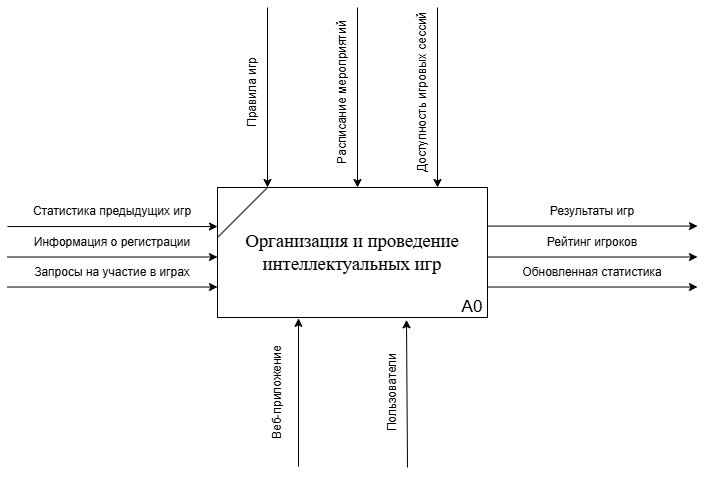

The diagram above was exported from draw.io. Its source (the exported page's mxGraphModel, read from the mxfile embedded in the PNG):
<mxGraphModel dx="2666" dy="1048" grid="1" gridSize="10" guides="1" tooltips="1" connect="1" arrows="1" fold="1" page="1" pageScale="1" pageWidth="827" pageHeight="1169" math="0" shadow="0">
  <root>
    <mxCell id="0" />
    <mxCell id="1" parent="0" />
    <mxCell id="6u0zIK_2ZFmduwv2V7VH-1" value="&lt;span style=&quot;font-size:14.0pt;font-family:&amp;quot;Times New Roman&amp;quot;,serif;&lt;br/&gt;mso-fareast-font-family:Calibri;mso-fareast-theme-font:minor-latin;mso-ansi-language:&lt;br/&gt;RU;mso-fareast-language:EN-US;mso-bidi-language:AR-SA&quot;&gt;Организация и проведение&lt;br&gt;интеллектуальных игр&lt;/span&gt;" style="rounded=0;whiteSpace=wrap;html=1;" parent="1" vertex="1">
      <mxGeometry x="180" y="350" width="270" height="130" as="geometry" />
    </mxCell>
    <mxCell id="6u0zIK_2ZFmduwv2V7VH-2" value="&lt;font style=&quot;font-size: 17px;&quot;&gt;А0&lt;/font&gt;" style="text;html=1;align=center;verticalAlign=middle;whiteSpace=wrap;rounded=0;" parent="1" vertex="1">
      <mxGeometry x="420" y="460" width="30" height="20" as="geometry" />
    </mxCell>
    <mxCell id="6u0zIK_2ZFmduwv2V7VH-3" value="" style="endArrow=none;html=1;rounded=0;" parent="1" edge="1">
      <mxGeometry width="50" height="50" relative="1" as="geometry">
        <mxPoint x="180" y="400" as="sourcePoint" />
        <mxPoint x="230" y="350" as="targetPoint" />
      </mxGeometry>
    </mxCell>
    <mxCell id="6u0zIK_2ZFmduwv2V7VH-4" value="" style="endArrow=classic;html=1;rounded=0;" parent="1" edge="1">
      <mxGeometry width="50" height="50" relative="1" as="geometry">
        <mxPoint x="-30" y="419.52" as="sourcePoint" />
        <mxPoint x="180" y="419.52" as="targetPoint" />
      </mxGeometry>
    </mxCell>
    <mxCell id="6u0zIK_2ZFmduwv2V7VH-5" value="Информация о регистрации" style="text;html=1;align=center;verticalAlign=middle;whiteSpace=wrap;rounded=0;" parent="1" vertex="1">
      <mxGeometry x="-10" y="389.52" width="170" height="30" as="geometry" />
    </mxCell>
    <mxCell id="6u0zIK_2ZFmduwv2V7VH-6" value="" style="endArrow=classic;html=1;rounded=0;" parent="1" edge="1">
      <mxGeometry width="50" height="50" relative="1" as="geometry">
        <mxPoint x="-30" y="449.52" as="sourcePoint" />
        <mxPoint x="180" y="449.52" as="targetPoint" />
      </mxGeometry>
    </mxCell>
    <mxCell id="6u0zIK_2ZFmduwv2V7VH-7" value="Запросы на участие в играх" style="text;html=1;align=center;verticalAlign=middle;whiteSpace=wrap;rounded=0;" parent="1" vertex="1">
      <mxGeometry x="-10" y="419.52" width="170" height="30" as="geometry" />
    </mxCell>
    <mxCell id="6u0zIK_2ZFmduwv2V7VH-8" value="" style="endArrow=classic;html=1;rounded=0;" parent="1" edge="1">
      <mxGeometry width="50" height="50" relative="1" as="geometry">
        <mxPoint x="-30" y="389.03999999999996" as="sourcePoint" />
        <mxPoint x="180" y="389.03999999999996" as="targetPoint" />
      </mxGeometry>
    </mxCell>
    <mxCell id="6u0zIK_2ZFmduwv2V7VH-9" value="Статистика предыдущих игр" style="text;html=1;align=center;verticalAlign=middle;whiteSpace=wrap;rounded=0;" parent="1" vertex="1">
      <mxGeometry x="-10" y="359.04" width="170" height="30" as="geometry" />
    </mxCell>
    <mxCell id="6u0zIK_2ZFmduwv2V7VH-10" value="" style="endArrow=classic;html=1;rounded=0;" parent="1" edge="1">
      <mxGeometry width="50" height="50" relative="1" as="geometry">
        <mxPoint x="450" y="388.56" as="sourcePoint" />
        <mxPoint x="660" y="388.56" as="targetPoint" />
      </mxGeometry>
    </mxCell>
    <mxCell id="6u0zIK_2ZFmduwv2V7VH-11" value="Результаты игр&lt;span style=&quot;color: rgba(0, 0, 0, 0); font-family: monospace; font-size: 0px; text-align: start; text-wrap: nowrap;&quot;&gt;%3CmxGraphModel%3E%3Croot%3E%3CmxCell%20id%3D%220%22%2F%3E%3CmxCell%20id%3D%221%22%20parent%3D%220%22%2F%3E%3CmxCell%20id%3D%222%22%20value%3D%22%22%20style%3D%22endArrow%3Dclassic%3Bhtml%3D1%3Brounded%3D0%3B%22%20edge%3D%221%22%20parent%3D%221%22%3E%3CmxGeometry%20width%3D%2250%22%20height%3D%2250%22%20relative%3D%221%22%20as%3D%22geometry%22%3E%3CmxPoint%20x%3D%22170%22%20y%3D%22300%22%20as%3D%22sourcePoint%22%2F%3E%3CmxPoint%20x%3D%22380%22%20y%3D%22300%22%20as%3D%22targetPoint%22%2F%3E%3C%2FmxGeometry%3E%3C%2FmxCell%3E%3CmxCell%20id%3D%223%22%20value%3D%22%D0%98%D0%BD%D1%84%D0%BE%D1%80%D0%BC%D0%B0%D1%86%D0%B8%D1%8F%20%D0%BE%20%D1%80%D0%B5%D0%B3%D0%B8%D1%81%D1%82%D1%80%D0%B0%D1%86%D0%B8%D0%B8%22%20style%3D%22text%3Bhtml%3D1%3Balign%3Dcenter%3BverticalAlign%3Dmiddle%3BwhiteSpace%3Dwrap%3Brounded%3D0%3B%22%20vertex%3D%221%22%20parent%3D%221%22%3E%3CmxGeometry%20x%3D%22190%22%20y%3D%22270%22%20width%3D%22170%22%20height%3D%2230%22%20as%3D%22geometry%22%2F%3E%3C%2FmxCell%3E%3C%2Froot%3E%3C%2FmxGraphModel%3E&lt;/span&gt;" style="text;html=1;align=center;verticalAlign=middle;whiteSpace=wrap;rounded=0;" parent="1" vertex="1">
      <mxGeometry x="470" y="358.56" width="170" height="30" as="geometry" />
    </mxCell>
    <mxCell id="6u0zIK_2ZFmduwv2V7VH-12" value="" style="endArrow=classic;html=1;rounded=0;" parent="1" edge="1">
      <mxGeometry width="50" height="50" relative="1" as="geometry">
        <mxPoint x="450" y="419.52" as="sourcePoint" />
        <mxPoint x="660" y="419.52" as="targetPoint" />
      </mxGeometry>
    </mxCell>
    <mxCell id="6u0zIK_2ZFmduwv2V7VH-13" value="Рейтинг игроков" style="text;html=1;align=center;verticalAlign=middle;whiteSpace=wrap;rounded=0;" parent="1" vertex="1">
      <mxGeometry x="470" y="389.52" width="170" height="30" as="geometry" />
    </mxCell>
    <mxCell id="6u0zIK_2ZFmduwv2V7VH-14" value="" style="endArrow=classic;html=1;rounded=0;" parent="1" edge="1">
      <mxGeometry width="50" height="50" relative="1" as="geometry">
        <mxPoint x="450" y="449.52" as="sourcePoint" />
        <mxPoint x="660" y="449.52" as="targetPoint" />
      </mxGeometry>
    </mxCell>
    <mxCell id="6u0zIK_2ZFmduwv2V7VH-15" value="Обновленная статистика" style="text;html=1;align=center;verticalAlign=middle;whiteSpace=wrap;rounded=0;" parent="1" vertex="1">
      <mxGeometry x="470" y="419.52" width="170" height="30" as="geometry" />
    </mxCell>
    <mxCell id="6u0zIK_2ZFmduwv2V7VH-16" value="" style="endArrow=classic;html=1;rounded=0;entryX=0.3;entryY=1.013;entryDx=0;entryDy=0;entryPerimeter=0;" parent="1" edge="1">
      <mxGeometry width="50" height="50" relative="1" as="geometry">
        <mxPoint x="261" y="629.15" as="sourcePoint" />
        <mxPoint x="261" y="480.84000000000003" as="targetPoint" />
      </mxGeometry>
    </mxCell>
    <mxCell id="6u0zIK_2ZFmduwv2V7VH-17" value="Веб-приложение" style="text;html=1;align=center;verticalAlign=middle;whiteSpace=wrap;rounded=0;flipV=1;direction=north;rotation=-90;" parent="1" vertex="1">
      <mxGeometry x="160" y="540" width="160" height="30" as="geometry" />
    </mxCell>
    <mxCell id="6u0zIK_2ZFmduwv2V7VH-18" value="" style="endArrow=classic;html=1;rounded=0;entryX=0.7;entryY=1.018;entryDx=0;entryDy=0;entryPerimeter=0;" parent="1" edge="1" target="6u0zIK_2ZFmduwv2V7VH-1">
      <mxGeometry width="50" height="50" relative="1" as="geometry">
        <mxPoint x="370" y="630" as="sourcePoint" />
        <mxPoint x="530" y="554.7407407407409" as="targetPoint" />
      </mxGeometry>
    </mxCell>
    <mxCell id="6u0zIK_2ZFmduwv2V7VH-19" value="Пользователи" style="text;html=1;align=center;verticalAlign=middle;whiteSpace=wrap;rounded=0;flipV=1;direction=east;rotation=-90;" parent="1" vertex="1">
      <mxGeometry x="270" y="540" width="170" height="30" as="geometry" />
    </mxCell>
    <mxCell id="3mldByZSlNtUF6nFkqB7-2" value="Правила игр" style="text;html=1;align=center;verticalAlign=middle;whiteSpace=wrap;rounded=0;rotation=-90;" vertex="1" parent="1">
      <mxGeometry x="130" y="240" width="170" height="30" as="geometry" />
    </mxCell>
    <mxCell id="3mldByZSlNtUF6nFkqB7-3" value="" style="endArrow=classic;html=1;rounded=0;" edge="1" parent="1">
      <mxGeometry width="50" height="50" relative="1" as="geometry">
        <mxPoint x="230" y="170" as="sourcePoint" />
        <mxPoint x="230" y="350" as="targetPoint" />
      </mxGeometry>
    </mxCell>
    <mxCell id="3mldByZSlNtUF6nFkqB7-4" value="Расписание мероприятий" style="text;html=1;align=center;verticalAlign=middle;whiteSpace=wrap;rounded=0;rotation=-90;" vertex="1" parent="1">
      <mxGeometry x="220" y="240" width="170" height="30" as="geometry" />
    </mxCell>
    <mxCell id="3mldByZSlNtUF6nFkqB7-5" value="" style="endArrow=classic;html=1;rounded=0;" edge="1" parent="1">
      <mxGeometry width="50" height="50" relative="1" as="geometry">
        <mxPoint x="320" y="170" as="sourcePoint" />
        <mxPoint x="320" y="350" as="targetPoint" />
      </mxGeometry>
    </mxCell>
    <mxCell id="3mldByZSlNtUF6nFkqB7-6" value="Доступность игровых сессий" style="text;html=1;align=center;verticalAlign=middle;whiteSpace=wrap;rounded=0;rotation=-90;" vertex="1" parent="1">
      <mxGeometry x="300" y="240" width="170" height="30" as="geometry" />
    </mxCell>
    <mxCell id="3mldByZSlNtUF6nFkqB7-7" value="" style="endArrow=classic;html=1;rounded=0;" edge="1" parent="1">
      <mxGeometry width="50" height="50" relative="1" as="geometry">
        <mxPoint x="400" y="170" as="sourcePoint" />
        <mxPoint x="400" y="350" as="targetPoint" />
      </mxGeometry>
    </mxCell>
  </root>
</mxGraphModel>